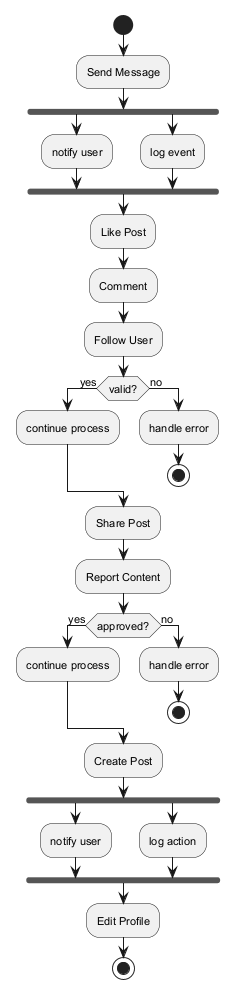

The diagram above was rendered by PlantUML. Its source (embedded in the PNG):
@startuml
skinparam backgroundColor #FFFFFF
skinparam classBackgroundColor #E8F4FA
skinparam classBorderColor #2C7DA0
skinparam defaultFontSize 11
start
:Send Message;
fork
:notify user;
fork again
:log event;
end fork
:Like Post;
:Comment;
:Follow User;
if (valid?) then (yes)
:continue process;
else (no)
:handle error;
stop
endif
:Share Post;
:Report Content;
if (approved?) then (yes)
:continue process;
else (no)
:handle error;
stop
endif
:Create Post;
fork
:notify user;
fork again
:log action;
end fork
:Edit Profile;
stop
@enduml